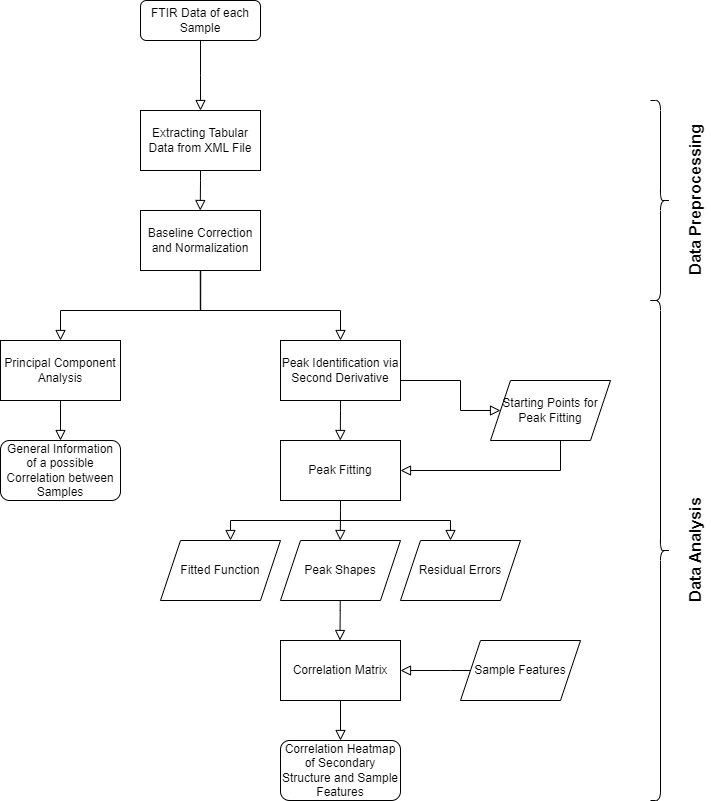

The diagram above was exported from draw.io. Its source (the exported page's mxGraphModel, read from the mxfile embedded in the PNG):
<mxGraphModel dx="1050" dy="542" grid="1" gridSize="10" guides="1" tooltips="1" connect="1" arrows="1" fold="1" page="1" pageScale="1" pageWidth="827" pageHeight="1169" math="0" shadow="0">
  <root>
    <mxCell id="WIyWlLk6GJQsqaUBKTNV-0" />
    <mxCell id="WIyWlLk6GJQsqaUBKTNV-1" parent="WIyWlLk6GJQsqaUBKTNV-0" />
    <mxCell id="LEm8ENIK9WwUhLiUbXuq-11" value="" style="rounded=0;html=1;jettySize=auto;orthogonalLoop=1;fontSize=11;endArrow=block;endFill=0;endSize=8;strokeWidth=1;shadow=0;labelBackgroundColor=none;edgeStyle=orthogonalEdgeStyle;exitX=0.5;exitY=1;exitDx=0;exitDy=0;" parent="WIyWlLk6GJQsqaUBKTNV-1" edge="1">
      <mxGeometry relative="1" as="geometry">
        <mxPoint x="199.76000000000022" y="290" as="sourcePoint" />
        <mxPoint x="340" y="400" as="targetPoint" />
        <Array as="points">
          <mxPoint x="200" y="370" />
          <mxPoint x="340" y="370" />
          <mxPoint x="340" y="400" />
        </Array>
      </mxGeometry>
    </mxCell>
    <mxCell id="LEm8ENIK9WwUhLiUbXuq-15" value="" style="rounded=0;html=1;jettySize=auto;orthogonalLoop=1;fontSize=11;endArrow=block;endFill=0;endSize=8;strokeWidth=1;shadow=0;labelBackgroundColor=none;edgeStyle=orthogonalEdgeStyle;exitX=0.5;exitY=1;exitDx=0;exitDy=0;" parent="WIyWlLk6GJQsqaUBKTNV-1" edge="1">
      <mxGeometry relative="1" as="geometry">
        <mxPoint x="200.23999999999955" y="290" as="sourcePoint" />
        <mxPoint x="59.99999999999977" y="400" as="targetPoint" />
        <Array as="points">
          <mxPoint x="199.99999999999977" y="370" />
          <mxPoint x="59.99999999999977" y="370" />
          <mxPoint x="59.99999999999977" y="400" />
        </Array>
      </mxGeometry>
    </mxCell>
    <mxCell id="LEm8ENIK9WwUhLiUbXuq-22" value="" style="rounded=0;html=1;jettySize=auto;orthogonalLoop=1;fontSize=11;endArrow=block;endFill=0;endSize=8;strokeWidth=1;shadow=0;labelBackgroundColor=none;edgeStyle=orthogonalEdgeStyle;entryX=1;entryY=0.5;entryDx=0;entryDy=0;" parent="WIyWlLk6GJQsqaUBKTNV-1" target="LEm8ENIK9WwUhLiUbXuq-12" edge="1">
      <mxGeometry relative="1" as="geometry">
        <mxPoint x="560" y="490" as="sourcePoint" />
        <mxPoint x="440" y="530" as="targetPoint" />
        <Array as="points">
          <mxPoint x="560" y="490" />
          <mxPoint x="560" y="530" />
        </Array>
      </mxGeometry>
    </mxCell>
    <mxCell id="WIyWlLk6GJQsqaUBKTNV-2" value="" style="rounded=0;html=1;jettySize=auto;orthogonalLoop=1;fontSize=11;endArrow=block;endFill=0;endSize=8;strokeWidth=1;shadow=0;labelBackgroundColor=none;edgeStyle=orthogonalEdgeStyle;" parent="WIyWlLk6GJQsqaUBKTNV-1" source="WIyWlLk6GJQsqaUBKTNV-3" edge="1">
      <mxGeometry relative="1" as="geometry">
        <mxPoint x="200" y="170" as="targetPoint" />
      </mxGeometry>
    </mxCell>
    <mxCell id="WIyWlLk6GJQsqaUBKTNV-3" value="FTIR Data of each Sample" style="rounded=1;whiteSpace=wrap;html=1;fontSize=12;glass=0;strokeWidth=1;shadow=0;" parent="WIyWlLk6GJQsqaUBKTNV-1" vertex="1">
      <mxGeometry x="140" y="60" width="120" height="40" as="geometry" />
    </mxCell>
    <mxCell id="LEm8ENIK9WwUhLiUbXuq-0" value="Extracting Tabular Data from XML File" style="rounded=0;whiteSpace=wrap;html=1;" parent="WIyWlLk6GJQsqaUBKTNV-1" vertex="1">
      <mxGeometry x="140" y="170" width="120" height="60" as="geometry" />
    </mxCell>
    <mxCell id="LEm8ENIK9WwUhLiUbXuq-1" value="Baseline Correction and Normalization" style="rounded=0;whiteSpace=wrap;html=1;" parent="WIyWlLk6GJQsqaUBKTNV-1" vertex="1">
      <mxGeometry x="140" y="270" width="120" height="60" as="geometry" />
    </mxCell>
    <mxCell id="LEm8ENIK9WwUhLiUbXuq-2" value="" style="rounded=0;html=1;jettySize=auto;orthogonalLoop=1;fontSize=11;endArrow=block;endFill=0;endSize=8;strokeWidth=1;shadow=0;labelBackgroundColor=none;edgeStyle=orthogonalEdgeStyle;" parent="WIyWlLk6GJQsqaUBKTNV-1" edge="1">
      <mxGeometry relative="1" as="geometry">
        <mxPoint x="200" y="230" as="sourcePoint" />
        <mxPoint x="199.76" y="270" as="targetPoint" />
        <Array as="points">
          <mxPoint x="199.76" y="240" />
          <mxPoint x="199.76" y="240" />
        </Array>
      </mxGeometry>
    </mxCell>
    <mxCell id="LEm8ENIK9WwUhLiUbXuq-10" value="Peak Identification via Second Derivative" style="rounded=0;whiteSpace=wrap;html=1;flipV=0;flipH=1;" parent="WIyWlLk6GJQsqaUBKTNV-1" vertex="1">
      <mxGeometry x="280" y="400" width="120" height="60" as="geometry" />
    </mxCell>
    <mxCell id="LEm8ENIK9WwUhLiUbXuq-12" value="Peak Fitting" style="rounded=0;whiteSpace=wrap;html=1;" parent="WIyWlLk6GJQsqaUBKTNV-1" vertex="1">
      <mxGeometry x="280" y="500" width="120" height="60" as="geometry" />
    </mxCell>
    <mxCell id="LEm8ENIK9WwUhLiUbXuq-13" value="" style="rounded=0;html=1;jettySize=auto;orthogonalLoop=1;fontSize=11;endArrow=block;endFill=0;endSize=8;strokeWidth=1;shadow=0;labelBackgroundColor=none;edgeStyle=orthogonalEdgeStyle;" parent="WIyWlLk6GJQsqaUBKTNV-1" edge="1">
      <mxGeometry relative="1" as="geometry">
        <mxPoint x="340.02" y="460" as="sourcePoint" />
        <mxPoint x="339.78" y="500" as="targetPoint" />
        <Array as="points">
          <mxPoint x="339.78" y="470" />
          <mxPoint x="339.78" y="470" />
        </Array>
      </mxGeometry>
    </mxCell>
    <mxCell id="LEm8ENIK9WwUhLiUbXuq-14" value="Principal Component Analysis" style="rounded=0;whiteSpace=wrap;html=1;flipV=0;flipH=0;" parent="WIyWlLk6GJQsqaUBKTNV-1" vertex="1">
      <mxGeometry y="400" width="120" height="60" as="geometry" />
    </mxCell>
    <mxCell id="LEm8ENIK9WwUhLiUbXuq-18" value="Starting Points for Peak Fitting" style="shape=parallelogram;perimeter=parallelogramPerimeter;whiteSpace=wrap;html=1;fixedSize=1;" parent="WIyWlLk6GJQsqaUBKTNV-1" vertex="1">
      <mxGeometry x="490" y="440" width="120" height="60" as="geometry" />
    </mxCell>
    <mxCell id="LEm8ENIK9WwUhLiUbXuq-20" value="" style="rounded=0;html=1;jettySize=auto;orthogonalLoop=1;fontSize=11;endArrow=block;endFill=0;endSize=8;strokeWidth=1;shadow=0;labelBackgroundColor=none;edgeStyle=orthogonalEdgeStyle;exitX=0.5;exitY=1;exitDx=0;exitDy=0;entryX=0;entryY=0.5;entryDx=0;entryDy=0;" parent="WIyWlLk6GJQsqaUBKTNV-1" target="LEm8ENIK9WwUhLiUbXuq-18" edge="1">
      <mxGeometry relative="1" as="geometry">
        <mxPoint x="400.0000000000002" y="440" as="sourcePoint" />
        <mxPoint x="470" y="530" as="targetPoint" />
        <Array as="points">
          <mxPoint x="460" y="440" />
          <mxPoint x="460" y="470" />
        </Array>
      </mxGeometry>
    </mxCell>
    <mxCell id="LEm8ENIK9WwUhLiUbXuq-23" value="Fitted Function" style="shape=parallelogram;perimeter=parallelogramPerimeter;whiteSpace=wrap;html=1;fixedSize=1;" parent="WIyWlLk6GJQsqaUBKTNV-1" vertex="1">
      <mxGeometry x="160" y="600" width="120" height="60" as="geometry" />
    </mxCell>
    <mxCell id="LEm8ENIK9WwUhLiUbXuq-24" value="Peak Shapes" style="shape=parallelogram;perimeter=parallelogramPerimeter;whiteSpace=wrap;html=1;fixedSize=1;" parent="WIyWlLk6GJQsqaUBKTNV-1" vertex="1">
      <mxGeometry x="280" y="600" width="120" height="60" as="geometry" />
    </mxCell>
    <mxCell id="LEm8ENIK9WwUhLiUbXuq-25" value="Residual Errors" style="shape=parallelogram;perimeter=parallelogramPerimeter;whiteSpace=wrap;html=1;fixedSize=1;" parent="WIyWlLk6GJQsqaUBKTNV-1" vertex="1">
      <mxGeometry x="400" y="600" width="120" height="60" as="geometry" />
    </mxCell>
    <mxCell id="LEm8ENIK9WwUhLiUbXuq-27" value="" style="rounded=0;html=1;jettySize=auto;orthogonalLoop=1;fontSize=11;endArrow=block;endFill=0;endSize=8;strokeWidth=1;shadow=0;labelBackgroundColor=none;edgeStyle=orthogonalEdgeStyle;" parent="WIyWlLk6GJQsqaUBKTNV-1" edge="1">
      <mxGeometry relative="1" as="geometry">
        <mxPoint x="340" y="580" as="sourcePoint" />
        <mxPoint x="230" y="600" as="targetPoint" />
        <Array as="points">
          <mxPoint x="230" y="580" />
        </Array>
      </mxGeometry>
    </mxCell>
    <mxCell id="LEm8ENIK9WwUhLiUbXuq-28" value="" style="rounded=0;html=1;jettySize=auto;orthogonalLoop=1;fontSize=11;endArrow=block;endFill=0;endSize=8;strokeWidth=1;shadow=0;labelBackgroundColor=none;edgeStyle=orthogonalEdgeStyle;" parent="WIyWlLk6GJQsqaUBKTNV-1" edge="1">
      <mxGeometry relative="1" as="geometry">
        <mxPoint x="340" y="580" as="sourcePoint" />
        <mxPoint x="450" y="600" as="targetPoint" />
        <Array as="points">
          <mxPoint x="450" y="580" />
        </Array>
      </mxGeometry>
    </mxCell>
    <mxCell id="LEm8ENIK9WwUhLiUbXuq-29" value="" style="rounded=0;html=1;jettySize=auto;orthogonalLoop=1;fontSize=11;endArrow=block;endFill=0;endSize=8;strokeWidth=1;shadow=0;labelBackgroundColor=none;edgeStyle=orthogonalEdgeStyle;" parent="WIyWlLk6GJQsqaUBKTNV-1" edge="1">
      <mxGeometry relative="1" as="geometry">
        <mxPoint x="340.02" y="560" as="sourcePoint" />
        <mxPoint x="339.78" y="600" as="targetPoint" />
        <Array as="points">
          <mxPoint x="339.78" y="570" />
          <mxPoint x="339.78" y="570" />
        </Array>
      </mxGeometry>
    </mxCell>
    <mxCell id="LEm8ENIK9WwUhLiUbXuq-30" value="Correlation Matrix" style="rounded=0;whiteSpace=wrap;html=1;" parent="WIyWlLk6GJQsqaUBKTNV-1" vertex="1">
      <mxGeometry x="280" y="700" width="120" height="60" as="geometry" />
    </mxCell>
    <mxCell id="LEm8ENIK9WwUhLiUbXuq-32" value="" style="rounded=0;html=1;jettySize=auto;orthogonalLoop=1;fontSize=11;endArrow=block;endFill=0;endSize=8;strokeWidth=1;shadow=0;labelBackgroundColor=none;edgeStyle=orthogonalEdgeStyle;" parent="WIyWlLk6GJQsqaUBKTNV-1" edge="1">
      <mxGeometry relative="1" as="geometry">
        <mxPoint x="339.71" y="660" as="sourcePoint" />
        <mxPoint x="339.46999999999997" y="700" as="targetPoint" />
        <Array as="points">
          <mxPoint x="339.46999999999997" y="670" />
          <mxPoint x="339.46999999999997" y="670" />
        </Array>
      </mxGeometry>
    </mxCell>
    <mxCell id="LEm8ENIK9WwUhLiUbXuq-33" value="Sample Features" style="shape=parallelogram;perimeter=parallelogramPerimeter;whiteSpace=wrap;html=1;fixedSize=1;" parent="WIyWlLk6GJQsqaUBKTNV-1" vertex="1">
      <mxGeometry x="460" y="700" width="120" height="60" as="geometry" />
    </mxCell>
    <mxCell id="LEm8ENIK9WwUhLiUbXuq-34" value="" style="rounded=0;html=1;jettySize=auto;orthogonalLoop=1;fontSize=11;endArrow=block;endFill=0;endSize=8;strokeWidth=1;shadow=0;labelBackgroundColor=none;edgeStyle=orthogonalEdgeStyle;entryX=1;entryY=0.5;entryDx=0;entryDy=0;" parent="WIyWlLk6GJQsqaUBKTNV-1" source="LEm8ENIK9WwUhLiUbXuq-33" target="LEm8ENIK9WwUhLiUbXuq-30" edge="1">
      <mxGeometry relative="1" as="geometry">
        <mxPoint x="400.24" y="690" as="sourcePoint" />
        <mxPoint x="400" y="730" as="targetPoint" />
        <Array as="points">
          <mxPoint x="450" y="730" />
          <mxPoint x="450" y="730" />
        </Array>
      </mxGeometry>
    </mxCell>
    <mxCell id="LEm8ENIK9WwUhLiUbXuq-35" value="" style="rounded=0;html=1;jettySize=auto;orthogonalLoop=1;fontSize=11;endArrow=block;endFill=0;endSize=8;strokeWidth=1;shadow=0;labelBackgroundColor=none;edgeStyle=orthogonalEdgeStyle;" parent="WIyWlLk6GJQsqaUBKTNV-1" target="LEm8ENIK9WwUhLiUbXuq-36" edge="1">
      <mxGeometry relative="1" as="geometry">
        <mxPoint x="340" y="760" as="sourcePoint" />
        <mxPoint x="339.76" y="800" as="targetPoint" />
        <Array as="points">
          <mxPoint x="339.29" y="800" />
          <mxPoint x="339.29" y="800" />
        </Array>
      </mxGeometry>
    </mxCell>
    <mxCell id="LEm8ENIK9WwUhLiUbXuq-36" value="Correlation Heatmap of Secondary Structure and Sample Features" style="rounded=1;whiteSpace=wrap;html=1;" parent="WIyWlLk6GJQsqaUBKTNV-1" vertex="1">
      <mxGeometry x="280" y="800" width="120" height="60" as="geometry" />
    </mxCell>
    <mxCell id="LEm8ENIK9WwUhLiUbXuq-37" value="" style="rounded=0;html=1;jettySize=auto;orthogonalLoop=1;fontSize=11;endArrow=block;endFill=0;endSize=8;strokeWidth=1;shadow=0;labelBackgroundColor=none;edgeStyle=orthogonalEdgeStyle;" parent="WIyWlLk6GJQsqaUBKTNV-1" target="LEm8ENIK9WwUhLiUbXuq-38" edge="1">
      <mxGeometry relative="1" as="geometry">
        <mxPoint x="60" y="460" as="sourcePoint" />
        <mxPoint x="59.75999999999999" y="500" as="targetPoint" />
        <Array as="points">
          <mxPoint x="59.29000000000002" y="500" />
          <mxPoint x="59.29000000000002" y="500" />
        </Array>
      </mxGeometry>
    </mxCell>
    <mxCell id="LEm8ENIK9WwUhLiUbXuq-38" value="General Information of a possible Correlation between Samples" style="rounded=1;whiteSpace=wrap;html=1;" parent="WIyWlLk6GJQsqaUBKTNV-1" vertex="1">
      <mxGeometry y="500" width="120" height="60" as="geometry" />
    </mxCell>
    <mxCell id="LEm8ENIK9WwUhLiUbXuq-40" value="" style="shape=curlyBracket;whiteSpace=wrap;html=1;rounded=1;labelPosition=left;verticalLabelPosition=middle;align=right;verticalAlign=middle;rotation=-180;" parent="WIyWlLk6GJQsqaUBKTNV-1" vertex="1">
      <mxGeometry x="650" y="160" width="20" height="200" as="geometry" />
    </mxCell>
    <mxCell id="LEm8ENIK9WwUhLiUbXuq-41" value="" style="shape=curlyBracket;whiteSpace=wrap;html=1;rounded=1;labelPosition=left;verticalLabelPosition=middle;align=right;verticalAlign=middle;rotation=-180;" parent="WIyWlLk6GJQsqaUBKTNV-1" vertex="1">
      <mxGeometry x="650" y="360" width="20" height="500" as="geometry" />
    </mxCell>
    <mxCell id="LEm8ENIK9WwUhLiUbXuq-42" value="Data Preprocessing" style="text;html=1;align=center;verticalAlign=middle;resizable=0;points=[];autosize=1;strokeColor=none;fillColor=none;rotation=-90;fontSize=16;fontStyle=1" parent="WIyWlLk6GJQsqaUBKTNV-1" vertex="1">
      <mxGeometry x="610" y="245" width="170" height="30" as="geometry" />
    </mxCell>
    <mxCell id="LEm8ENIK9WwUhLiUbXuq-43" value="Data Analysis" style="text;html=1;align=center;verticalAlign=middle;resizable=0;points=[];autosize=1;strokeColor=none;fillColor=none;rotation=-90;fontSize=16;fontStyle=1" parent="WIyWlLk6GJQsqaUBKTNV-1" vertex="1">
      <mxGeometry x="630" y="595" width="130" height="30" as="geometry" />
    </mxCell>
  </root>
</mxGraphModel>